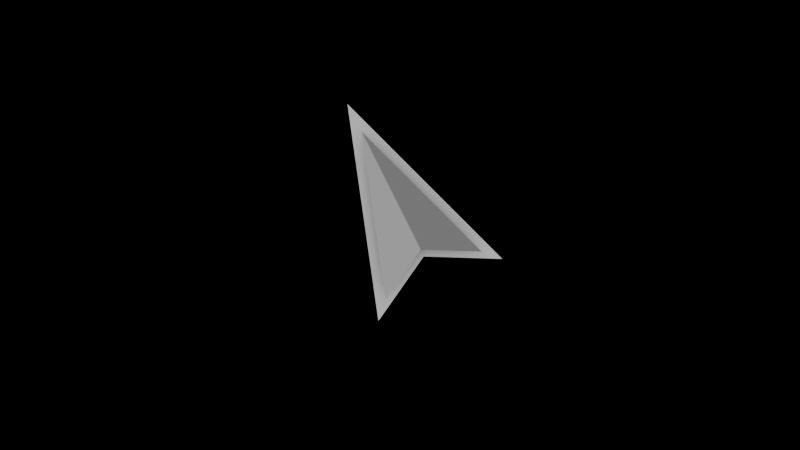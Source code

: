 # Source: cursor.blend  (saved by Blender 4.0.36; exported with 4.5.12 LTS)
import bpy
from mathutils import Matrix  # noqa: F401  (used for matrix-valued properties, if any)

bpy.ops.wm.read_factory_settings(use_empty=True)
scene = bpy.context.scene
scene.name = 'Scene'

# ---- collections
col_collection = bpy.data.collections.new('Collection'); scene.collection.children.link(col_collection)

# ---- materials (node trees are filled in below, after node groups)
mat_material_002 = bpy.data.materials.new('Material.002')
mat_material_002.use_transparent_shadow = False
mat_material_004 = bpy.data.materials.new('Material.004')
mat_material_004.use_transparent_shadow = False
mat_material_006 = bpy.data.materials.new('Material.006')
mat_material_006.use_transparent_shadow = False
mat_material_005 = bpy.data.materials.new('Material.005')
mat_material_005.use_transparent_shadow = False

# ---- material node trees
mat_material_002.use_nodes = True; mat_material_002.node_tree.nodes.clear()
_N = mat_material_002.node_tree.nodes; _L = mat_material_002.node_tree.links
n0 = _N.new('ShaderNodeBsdfPrincipled'); n0.name = 'Principled BSDF'; n0.location = (10, 300)
n0.inputs[0].default_value = (0.0, 0.0, 0.0, 1.0)
n0.inputs[1].default_value = 1.0
n0.inputs[3].default_value = 1.45
n1 = _N.new('ShaderNodeOutputMaterial'); n1.name = 'Material Output'; n1.location = (300, 300)
_L.new(n0.outputs[0], n1.inputs[0])
n1.is_active_output = True
mat_material_004.use_nodes = True; mat_material_004.node_tree.nodes.clear()
_N = mat_material_004.node_tree.nodes; _L = mat_material_004.node_tree.links
n0 = _N.new('ShaderNodeBsdfPrincipled'); n0.name = 'Principled BSDF'; n0.location = (10, 300)
n0.inputs[0].default_value = (0.07101, 0.07101, 0.07101, 1.0)
n0.inputs[3].default_value = 1.45
n1 = _N.new('ShaderNodeOutputMaterial'); n1.name = 'Material Output'; n1.location = (300, 300)
_L.new(n0.outputs[0], n1.inputs[0])
n1.is_active_output = True
mat_material_006.use_nodes = True; mat_material_006.node_tree.nodes.clear()
_N = mat_material_006.node_tree.nodes; _L = mat_material_006.node_tree.links
n0 = _N.new('ShaderNodeBsdfPrincipled'); n0.name = 'Principled BSDF'; n0.location = (10, 300)
n0.inputs[0].default_value = (0.1697, 0.1697, 0.1697, 1.0)
n0.inputs[3].default_value = 1.45
n1 = _N.new('ShaderNodeOutputMaterial'); n1.name = 'Material Output'; n1.location = (300, 300)
_L.new(n0.outputs[0], n1.inputs[0])
n1.is_active_output = True
mat_material_005.use_nodes = True; mat_material_005.node_tree.nodes.clear()
_N = mat_material_005.node_tree.nodes; _L = mat_material_005.node_tree.links
n0 = _N.new('ShaderNodeBsdfPrincipled'); n0.name = 'Principled BSDF'; n0.location = (10, 300)
n0.inputs[0].default_value = (0.261, 0.2634, 0.2704, 1.0)
n0.inputs[3].default_value = 1.45
n1 = _N.new('ShaderNodeOutputMaterial'); n1.name = 'Material Output'; n1.location = (300, 300)
_L.new(n0.outputs[0], n1.inputs[0])
n1.is_active_output = True

# ---- world
world_world = bpy.data.worlds.new('World'); scene.world = world_world
world_world.use_nodes = True; world_world.node_tree.nodes.clear()
_N = world_world.node_tree.nodes; _L = world_world.node_tree.links
n0 = _N.new('ShaderNodeOutputWorld'); n0.name = 'World Output'; n0.location = (300, 300)
n1 = _N.new('ShaderNodeBackground'); n1.name = 'Background'; n1.location = (10, 300)
n1.inputs[0].default_value = (0.05088, 0.05088, 0.05088, 1.0)
n1.inputs[1].default_value = 36.5
_L.new(n1.outputs[0], n0.inputs[0])
n0.is_active_output = True
world_world.color = (0.05088, 0.05088, 0.05088)
world_world.use_sun_shadow = False
world_world.sun_shadow_jitter_overblur = 0.0

# ---- cameras
cam_camera_001 = bpy.data.cameras.new('Camera.001')

# ---- meshes
me_plane_001 = bpy.data.meshes.new('Plane.001')
me_plane_001.from_pydata([(-1.0, -1.0, 0.0), (1.0, -1.0, 0.0), (-1.0, 1.0, 0.0), (1.0, 1.0, 0.0)], [], [(0, 1, 3, 2)])
_uv = me_plane_001.uv_layers.new(name='UVMap')
_uv.uv.foreach_set('vector', [0.0, 0.0, 1.0, 0.0, 1.0, 1.0, 0.0, 1.0])
me_plane_001.materials.append(mat_material_002)
me_plane_001.update()
me_plane_003 = bpy.data.meshes.new('Plane.003')
me_plane_003.from_pydata([(-1.0, 1.0, 0.0), (1.0, 0.0, 0.0), (0.0, -1.0, 0.0), (0.0, 0.0, 0.0), (0.0, 0.5, 0.0), (-0.5, 0.0, 0.0), (0.2302, -0.2302, 0.0)], [], [(3, 1, 4), (5, 2, 3), (0, 5, 3), (3, 6, 1), (6, 3, 2), (3, 4, 0)])
me_plane_003.polygons.foreach_set('material_index', [0, 1, 1, 0, 1, 0])
_uv = me_plane_003.uv_layers.new(name='UVMap')
_uv.uv.foreach_set('vector', [0.5, 0.5, 1.0, 0.5, 0.5, 0.75, 0.25, 0.5, 0.5, 0.0, 0.5, 0.5, 0.0, 1.0, 0.25, 0.5, 0.5, 0.5, 0.5, 0.5, 0.6151, 0.3849, 1.0, 0.5, 0.6151, 0.3849, 0.5, 0.5, 0.5, 0.0, 0.5, 0.5, 0.5, 0.75, 0.0, 1.0])
me_plane_003.materials.append(mat_material_004)
me_plane_003.materials.append(mat_material_006)
me_plane_003.update()
me_plane_004 = bpy.data.meshes.new('Plane.004')
me_plane_004.from_pydata([(-1.0, 1.0, 0.0), (1.0, 0.0, 0.0), (0.0, -1.0, 0.0), (0.0, 0.0, 0.0), (0.0, 0.5, 0.0), (-0.5, 0.0, 0.0), (0.2302, -0.2302, 0.0)], [], [(3, 1, 4), (5, 2, 3), (0, 5, 3), (3, 6, 1), (6, 3, 2), (3, 4, 0)])
_uv = me_plane_004.uv_layers.new(name='UVMap')
_uv.uv.foreach_set('vector', [0.5, 0.5, 1.0, 0.5, 0.5, 0.75, 0.25, 0.5, 0.5, 0.0, 0.5, 0.5, 0.0, 1.0, 0.25, 0.5, 0.5, 0.5, 0.5, 0.5, 0.6151, 0.3849, 1.0, 0.5, 0.6151, 0.3849, 0.5, 0.5, 0.5, 0.0, 0.5, 0.5, 0.5, 0.75, 0.0, 1.0])
me_plane_004.materials.append(mat_material_005)
me_plane_004.update()

# ---- objects
ob_camera = bpy.data.objects.new('Camera', cam_camera_001)
ob_plane_001 = bpy.data.objects.new('Plane.001', me_plane_001)
ob_plane = bpy.data.objects.new('Plane', me_plane_003)
ob_plane_002 = bpy.data.objects.new('Plane.002', me_plane_004)

# ---- transforms, parenting, visibility, modifiers, constraints
ob_camera.location = (11.15, -0.1253, 3.431)
ob_camera.rotation_euler = (1.571, -0.0, 1.571)
ob_plane_001.location = (-4.662, -0.1149, 3.418)
ob_plane_001.rotation_euler = (-0.0, 1.571, 0.0)
ob_plane_001.scale = (3.523, 6.017, 3.523)
ob_plane.location = (-3.443, -0.001766, 3.4)
ob_plane.rotation_euler = (1.571, 0.3218, 1.571)
ob_plane_002.location = (-3.592, -0.003399, 3.395)
ob_plane_002.rotation_euler = (1.571, 0.3218, 1.571)
ob_plane_002.scale = (1.299, 1.299, 1.299)

# ---- collection membership
col_collection.objects.link(ob_camera)
col_collection.objects.link(ob_plane_001)
col_collection.objects.link(ob_plane)
col_collection.objects.link(ob_plane_002)

# ---- scene / render settings (as saved in the file)
scene.camera = ob_camera
scene.frame_start = 1; scene.frame_end = 250; scene.frame_set(1)
scene.render.engine = 'BLENDER_EEVEE_NEXT'
scene.cycles.sampling_pattern = 'TABULATED_SOBOL'
bpy.context.view_layer.update()
